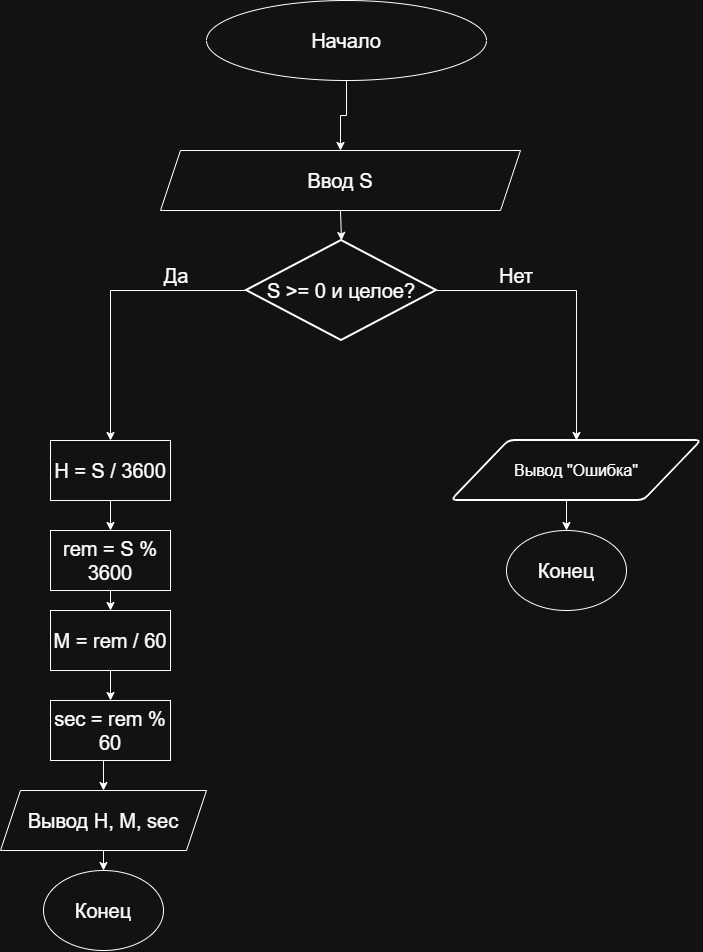

The diagram above was exported from draw.io. Its source (the exported page's mxGraphModel, read from the mxfile embedded in the PNG):
<mxGraphModel dx="1554" dy="1139" grid="1" gridSize="10" guides="1" tooltips="1" connect="1" arrows="1" fold="1" page="1" pageScale="1" pageWidth="827" pageHeight="1169" math="0" shadow="0">
  <root>
    <mxCell id="0" />
    <mxCell id="1" parent="0" />
    <mxCell id="9GSY1YAI-fnfXExy0zdR-17" edge="1" parent="1" source="9GSY1YAI-fnfXExy0zdR-1" style="edgeStyle=orthogonalEdgeStyle;rounded=0;orthogonalLoop=1;jettySize=auto;html=1;exitX=0.5;exitY=1;exitDx=0;exitDy=0;entryX=0.5;entryY=0;entryDx=0;entryDy=0;defaultLabelBackgroundColor=page;" target="9GSY1YAI-fnfXExy0zdR-2">
      <mxGeometry relative="1" as="geometry" />
    </mxCell>
    <mxCell id="9GSY1YAI-fnfXExy0zdR-1" parent="1" style="ellipse;whiteSpace=wrap;html=1;shapeInside=1;" value="&lt;font style=&quot;font-size: 20px;&quot;&gt;Начало&lt;/font&gt;" vertex="1">
      <mxGeometry height="80" width="280" x="280" y="40" as="geometry" />
    </mxCell>
    <mxCell id="9GSY1YAI-fnfXExy0zdR-2" parent="1" style="shape=parallelogram;perimeter=parallelogramPerimeter;whiteSpace=wrap;html=1;shapeInside=1;fixedSize=1;" value="&lt;font style=&quot;font-size: 20px;&quot;&gt;Ввод S&lt;/font&gt;" vertex="1">
      <mxGeometry height="60" width="360" x="234" y="190" as="geometry" />
    </mxCell>
    <mxCell id="9GSY1YAI-fnfXExy0zdR-30" edge="1" parent="1" source="9GSY1YAI-fnfXExy0zdR-3" style="edgeStyle=orthogonalEdgeStyle;rounded=0;orthogonalLoop=1;jettySize=auto;html=1;exitX=0;exitY=0.5;exitDx=0;exitDy=0;exitPerimeter=0;entryX=0.5;entryY=0;entryDx=0;entryDy=0;defaultLabelBackgroundColor=page;" target="9GSY1YAI-fnfXExy0zdR-9">
      <mxGeometry relative="1" as="geometry" />
    </mxCell>
    <mxCell id="9GSY1YAI-fnfXExy0zdR-31" edge="1" parent="1" source="9GSY1YAI-fnfXExy0zdR-3" style="edgeStyle=orthogonalEdgeStyle;rounded=0;orthogonalLoop=1;jettySize=auto;html=1;exitX=1;exitY=0.5;exitDx=0;exitDy=0;exitPerimeter=0;entryX=0.5;entryY=0;entryDx=0;entryDy=0;defaultLabelBackgroundColor=page;" target="9GSY1YAI-fnfXExy0zdR-7">
      <mxGeometry relative="1" as="geometry" />
    </mxCell>
    <mxCell id="9GSY1YAI-fnfXExy0zdR-3" parent="1" style="strokeWidth=2;html=1;shape=mxgraph.flowchart.decision;whiteSpace=wrap;" value="&lt;font style=&quot;font-size: 20px;&quot;&gt;S &amp;gt;= 0 и целое?&lt;/font&gt;" vertex="1">
      <mxGeometry height="100" width="190" x="320" y="280" as="geometry" />
    </mxCell>
    <mxCell id="9GSY1YAI-fnfXExy0zdR-32" edge="1" parent="1" source="9GSY1YAI-fnfXExy0zdR-7" style="edgeStyle=orthogonalEdgeStyle;rounded=0;orthogonalLoop=1;jettySize=auto;html=1;exitX=0.5;exitY=1;exitDx=0;exitDy=0;entryX=0.5;entryY=0;entryDx=0;entryDy=0;defaultLabelBackgroundColor=page;" target="9GSY1YAI-fnfXExy0zdR-8">
      <mxGeometry relative="1" as="geometry" />
    </mxCell>
    <mxCell id="9GSY1YAI-fnfXExy0zdR-7" parent="1" style="shape=parallelogram;html=1;strokeWidth=2;perimeter=parallelogramPerimeter;whiteSpace=wrap;rounded=1;arcSize=12;size=0.23;" value="&lt;font style=&quot;font-size: 16px;&quot;&gt;Вывод &quot;Ошибка&quot;&lt;/font&gt;" vertex="1">
      <mxGeometry height="60" width="250" x="525" y="480" as="geometry" />
    </mxCell>
    <mxCell id="9GSY1YAI-fnfXExy0zdR-8" parent="1" style="ellipse;whiteSpace=wrap;html=1;shapeInside=1;" value="&lt;font style=&quot;font-size: 20px;&quot;&gt;Конец&lt;/font&gt;" vertex="1">
      <mxGeometry height="80" width="120" x="580" y="570" as="geometry" />
    </mxCell>
    <mxCell id="9GSY1YAI-fnfXExy0zdR-33" edge="1" parent="1" source="9GSY1YAI-fnfXExy0zdR-9" style="edgeStyle=orthogonalEdgeStyle;rounded=0;orthogonalLoop=1;jettySize=auto;html=1;exitX=0.5;exitY=1;exitDx=0;exitDy=0;entryX=0.5;entryY=0;entryDx=0;entryDy=0;defaultLabelBackgroundColor=page;" target="9GSY1YAI-fnfXExy0zdR-10">
      <mxGeometry relative="1" as="geometry" />
    </mxCell>
    <mxCell id="9GSY1YAI-fnfXExy0zdR-9" parent="1" style="rounded=0;whiteSpace=wrap;html=1;" value="&lt;font style=&quot;font-size: 20px;&quot;&gt;H = S / 3600&lt;/font&gt;" vertex="1">
      <mxGeometry height="60" width="120" x="124" y="480" as="geometry" />
    </mxCell>
    <mxCell id="9GSY1YAI-fnfXExy0zdR-34" edge="1" parent="1" source="9GSY1YAI-fnfXExy0zdR-10" style="edgeStyle=orthogonalEdgeStyle;rounded=0;orthogonalLoop=1;jettySize=auto;html=1;exitX=0.5;exitY=1;exitDx=0;exitDy=0;entryX=0.5;entryY=0;entryDx=0;entryDy=0;defaultLabelBackgroundColor=page;" target="9GSY1YAI-fnfXExy0zdR-11">
      <mxGeometry relative="1" as="geometry" />
    </mxCell>
    <mxCell id="9GSY1YAI-fnfXExy0zdR-10" parent="1" style="rounded=0;whiteSpace=wrap;html=1;" value="&lt;font style=&quot;font-size: 20px;&quot;&gt;rem = S % 3600&lt;/font&gt;" vertex="1">
      <mxGeometry height="60" width="120" x="124" y="570" as="geometry" />
    </mxCell>
    <mxCell id="9GSY1YAI-fnfXExy0zdR-35" edge="1" parent="1" source="9GSY1YAI-fnfXExy0zdR-11" style="edgeStyle=orthogonalEdgeStyle;rounded=0;orthogonalLoop=1;jettySize=auto;html=1;exitX=0.5;exitY=1;exitDx=0;exitDy=0;entryX=0.5;entryY=0;entryDx=0;entryDy=0;defaultLabelBackgroundColor=page;" target="9GSY1YAI-fnfXExy0zdR-13">
      <mxGeometry relative="1" as="geometry" />
    </mxCell>
    <mxCell id="9GSY1YAI-fnfXExy0zdR-11" parent="1" style="rounded=0;whiteSpace=wrap;html=1;" value="&lt;font style=&quot;font-size: 20px;&quot;&gt;M = rem / 60&lt;/font&gt;" vertex="1">
      <mxGeometry height="60" width="120" x="124" y="650" as="geometry" />
    </mxCell>
    <mxCell id="9GSY1YAI-fnfXExy0zdR-36" edge="1" parent="1" source="9GSY1YAI-fnfXExy0zdR-13" style="edgeStyle=orthogonalEdgeStyle;rounded=0;orthogonalLoop=1;jettySize=auto;html=1;exitX=0.5;exitY=1;exitDx=0;exitDy=0;entryX=0.5;entryY=0;entryDx=0;entryDy=0;defaultLabelBackgroundColor=page;" target="9GSY1YAI-fnfXExy0zdR-15">
      <mxGeometry relative="1" as="geometry" />
    </mxCell>
    <mxCell id="9GSY1YAI-fnfXExy0zdR-13" parent="1" style="rounded=0;whiteSpace=wrap;html=1;" value="&lt;font style=&quot;font-size: 20px;&quot;&gt;sec = rem % 60&lt;/font&gt;" vertex="1">
      <mxGeometry height="60" width="120" x="124" y="740" as="geometry" />
    </mxCell>
    <mxCell id="9GSY1YAI-fnfXExy0zdR-37" edge="1" parent="1" source="9GSY1YAI-fnfXExy0zdR-15" style="edgeStyle=orthogonalEdgeStyle;rounded=0;orthogonalLoop=1;jettySize=auto;html=1;exitX=0.5;exitY=1;exitDx=0;exitDy=0;entryX=0.5;entryY=0;entryDx=0;entryDy=0;defaultLabelBackgroundColor=page;" target="9GSY1YAI-fnfXExy0zdR-16">
      <mxGeometry relative="1" as="geometry" />
    </mxCell>
    <mxCell id="9GSY1YAI-fnfXExy0zdR-15" parent="1" style="shape=parallelogram;perimeter=parallelogramPerimeter;whiteSpace=wrap;html=1;shapeInside=1;fixedSize=1;" value="&lt;font style=&quot;font-size: 20px;&quot;&gt;Вывод H, M, sec&lt;/font&gt;" vertex="1">
      <mxGeometry height="60" width="206" x="74" y="830" as="geometry" />
    </mxCell>
    <mxCell id="9GSY1YAI-fnfXExy0zdR-16" parent="1" style="ellipse;whiteSpace=wrap;html=1;shapeInside=1;" value="&lt;font style=&quot;font-size: 20px;&quot;&gt;Конец&lt;/font&gt;" vertex="1">
      <mxGeometry height="80" width="120" x="117" y="910" as="geometry" />
    </mxCell>
    <mxCell id="9GSY1YAI-fnfXExy0zdR-18" edge="1" parent="1" source="9GSY1YAI-fnfXExy0zdR-2" style="edgeStyle=orthogonalEdgeStyle;rounded=0;orthogonalLoop=1;jettySize=auto;html=1;exitX=0.5;exitY=1;exitDx=0;exitDy=0;entryX=0.5;entryY=0;entryDx=0;entryDy=0;entryPerimeter=0;defaultLabelBackgroundColor=page;" target="9GSY1YAI-fnfXExy0zdR-3">
      <mxGeometry relative="1" as="geometry" />
    </mxCell>
    <mxCell id="9GSY1YAI-fnfXExy0zdR-40" parent="1" style="text;html=1;whiteSpace=wrap;strokeColor=none;fillColor=none;align=center;verticalAlign=middle;rounded=0;" value="&lt;font style=&quot;font-size: 20px;&quot;&gt;Да&lt;/font&gt;" vertex="1">
      <mxGeometry height="30" width="60" x="220" y="300" as="geometry" />
    </mxCell>
    <mxCell id="9GSY1YAI-fnfXExy0zdR-42" parent="1" style="text;html=1;whiteSpace=wrap;strokeColor=none;fillColor=none;align=center;verticalAlign=middle;rounded=0;" value="&lt;font style=&quot;font-size: 20px;&quot;&gt;Нет&lt;/font&gt;" vertex="1">
      <mxGeometry height="30" width="60" x="560" y="300" as="geometry" />
    </mxCell>
  </root>
</mxGraphModel>